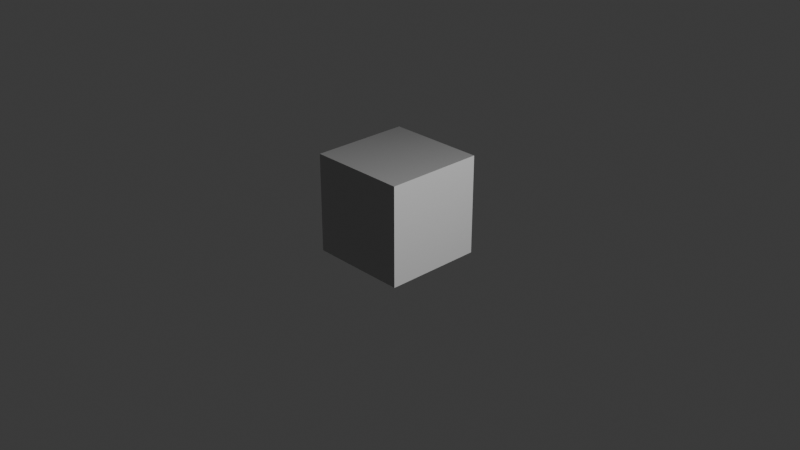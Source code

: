 # Source: SM_Cube.blend  (saved by Blender 5.0.119; exported with 4.5.12 LTS)
import bpy
from mathutils import Matrix  # noqa: F401  (used for matrix-valued properties, if any)

bpy.ops.wm.read_factory_settings(use_empty=True)
scene = bpy.context.scene
scene.name = 'Scene'

# ---- collections
col_collection = bpy.data.collections.new('Collection'); scene.collection.children.link(col_collection)

# ---- images (referenced by path relative to the original .blend; pixels are not part of the script)
import os
ASSET_DIR = os.environ.get("B2B_ASSET_DIR", "")  # directory of the original .blend (textures are referenced by path, not embedded)
HERE = os.path.dirname(os.path.abspath(__file__))  # packed textures are extracted next to this script under _unpacked/

def load_image(name, relpath, width, height, colorspace="sRGB"):
    """Load a texture the original file referenced (path relative to the .blend, or extracted next to this script)."""
    p = next((c for c in (os.path.join(HERE, relpath), os.path.join(ASSET_DIR, relpath)) if relpath and os.path.exists(c)), "")
    if p:
        img = bpy.data.images.load(p, check_existing=True)
        img.name = name
    else:  # same state as the original file: an image datablock whose file is absent (Cycles renders it pink)
        img = bpy.data.images.new(name, width, height)
        img.source = "FILE"
        img.filepath = "//" + (relpath or name)
    img.colorspace_settings.name = colorspace
    return img
img_material_normal = load_image('Material Normal', 'SM_Cube_diffuse.png', 1024, 1024, 'Non-Color')

# ---- materials (node trees are filled in below, after node groups)
mat_material = bpy.data.materials.new('Material')
mat_material.alpha_threshold = 0.0
mat_material.use_backface_culling_lightprobe_volume = False
mat_material.use_transparent_shadow = False
mat_material.roughness = 0.5
mat_material.line_color = (0.0, 0.0, 0.0, 1.0)
mat_material_001 = bpy.data.materials.new('Material.001')
mat_material_001.alpha_threshold = 0.0
mat_material_001.use_backface_culling_lightprobe_volume = False
mat_material_001.use_transparent_shadow = False
mat_material_001.roughness = 0.5
mat_material_001.line_color = (0.0, 0.0, 0.0, 1.0)

# ---- material node trees
mat_material.use_nodes = True; mat_material.node_tree.nodes.clear()
_N = mat_material.node_tree.nodes; _L = mat_material.node_tree.links
n0 = _N.new('ShaderNodeOutputMaterial'); n0.name = 'Material Output'; n0.location = (300, 300)
n1 = _N.new('ShaderNodeBsdfPrincipled'); n1.name = 'Principled BSDF'; n1.location = (10, 300)
n1.inputs[3].default_value = 1.45
n2 = _N.new('ShaderNodeTexImage'); n2.name = 'Image Texture'; n2.location = (-480, 140)
n2.image = img_material_normal
n3 = _N.new('ShaderNodeNormalMap'); n3.name = 'Normal Map'; n3.location = (-190, 180)
_L.new(n1.outputs[0], n0.inputs[0])
_L.new(n2.outputs[0], n3.inputs[1])
_L.new(n3.outputs[0], n1.inputs[5])
n0.is_active_output = True
mat_material_001.use_nodes = True; mat_material_001.node_tree.nodes.clear()
_N = mat_material_001.node_tree.nodes; _L = mat_material_001.node_tree.links
n0 = _N.new('ShaderNodeOutputMaterial'); n0.name = 'Material Output'; n0.location = (300, 300)
n1 = _N.new('ShaderNodeBsdfPrincipled'); n1.name = 'Principled BSDF'; n1.location = (10, 300)
n1.inputs[3].default_value = 1.45
_L.new(n1.outputs[0], n0.inputs[0])
n0.is_active_output = True

# ---- world
world_world = bpy.data.worlds.new('World'); scene.world = world_world
world_world.use_nodes = True; world_world.node_tree.nodes.clear()
_N = world_world.node_tree.nodes; _L = world_world.node_tree.links
n0 = _N.new('ShaderNodeOutputWorld'); n0.name = 'World Output'; n0.location = (300, 300)
n1 = _N.new('ShaderNodeBackground'); n1.name = 'Background'; n1.location = (10, 300)
n1.inputs[0].default_value = (0.05088, 0.05088, 0.05088, 1.0)
_L.new(n1.outputs[0], n0.inputs[0])
n0.is_active_output = True
world_world.color = (0.05088, 0.05088, 0.05088)
world_world.use_sun_shadow = False
world_world.sun_shadow_jitter_overblur = 0.0

# ---- cameras
cam_camera = bpy.data.cameras.new('Camera')
cam_camera.clip_end = 100.0
cam_camera.ortho_scale = 7.314

# ---- lights
light_light = bpy.data.lights.new('Light', 'POINT')
light_light.transmission_factor = 0.0
light_light.use_soft_falloff = False
light_light.energy = 1000.0
light_light.shadow_soft_size = 0.1
light_light.shadow_maximum_resolution = 0.006
light_light.use_absolute_resolution = True

# ---- meshes
me_cube = bpy.data.meshes.new('Cube')
me_cube.from_pydata([(1.0, 0.0, 1.0), (1.0, 0.0, 0.0), (1.0, -1.0, 1.0), (1.0, -1.0, 0.0), (0.0, 0.0, 1.0), (0.0, 0.0, 0.0), (0.0, -1.0, 1.0), (0.0, -1.0, 0.0)], [], [(0, 4, 6, 2), (3, 2, 6, 7), (7, 6, 4, 5), (5, 1, 3, 7), (1, 0, 2, 3), (5, 4, 0, 1)])
_uv = me_cube.uv_layers.new(name='UVMap')
_uv.uv.foreach_set('vector', [0.625, 0.5, 0.875, 0.5, 0.875, 0.75, 0.625, 0.75, 0.375, 0.75, 0.625, 0.75, 0.625, 1.0, 0.375, 1.0, 0.375, 0.0, 0.625, 0.0, 0.625, 0.25, 0.375, 0.25, 0.125, 0.5, 0.375, 0.5, 0.375, 0.75, 0.125, 0.75, 0.375, 0.5, 0.625, 0.5, 0.625, 0.75, 0.375, 0.75, 0.375, 0.25, 0.625, 0.25, 0.625, 0.5, 0.375, 0.5])
me_cube.materials.append(mat_material)
me_cube.use_mirror_vertex_groups = False
me_cube.update()
me_cube_001 = bpy.data.meshes.new('Cube.001')
me_cube_001.from_pydata([(1.0, 1.0, 1.0), (1.0, 1.0, -1.0), (1.0, -1.0, 1.0), (1.0, -1.0, -1.0), (-1.0, 1.0, 1.0), (-1.0, 1.0, -1.0), (-1.0, -1.0, 1.0), (-1.0, -1.0, -1.0)], [], [(0, 4, 6, 2), (3, 2, 6, 7), (7, 6, 4, 5), (5, 1, 3, 7), (1, 0, 2, 3), (5, 4, 0, 1)])
_uv = me_cube_001.uv_layers.new(name='UVMap')
_uv.uv.foreach_set('vector', [0.625, 0.5, 0.875, 0.5, 0.875, 0.75, 0.625, 0.75, 0.375, 0.75, 0.625, 0.75, 0.625, 1.0, 0.375, 1.0, 0.375, 0.0, 0.625, 0.0, 0.625, 0.25, 0.375, 0.25, 0.125, 0.5, 0.375, 0.5, 0.375, 0.75, 0.125, 0.75, 0.375, 0.5, 0.625, 0.5, 0.625, 0.75, 0.375, 0.75, 0.375, 0.25, 0.625, 0.25, 0.625, 0.5, 0.375, 0.5])
me_cube_001.materials.append(mat_material_001)
me_cube_001.use_mirror_vertex_groups = False
me_cube_001.update()

# ---- objects
ob_cube = bpy.data.objects.new('Cube', me_cube)
ob_light = bpy.data.objects.new('Light', light_light)
ob_camera = bpy.data.objects.new('Camera', cam_camera)
ob_cube_001 = bpy.data.objects.new('Cube.001', me_cube_001)

# ---- transforms, parenting, visibility, modifiers, constraints
ob_cube.location = (0.0, 0.0, 0.0)
ob_cube.lock_rotations_4d = False
ob_cube.empty_display_type = 'ARROWS'
ob_cube.lineart.crease_threshold = 0.0
ob_light.location = (4.076, 1.005, 5.904)
ob_light.rotation_euler = (0.6503, 0.05522, 1.866)
ob_light.lock_rotations_4d = False
ob_light.empty_display_type = 'ARROWS'
ob_light.color = (0.0, 0.0, 0.0, 0.0)
ob_light.lineart.crease_threshold = 0.0
ob_camera.location = (7.359, -6.926, 4.958)
ob_camera.rotation_euler = (1.109, 0.0, 0.8149)
ob_camera.lock_rotations_4d = False
ob_camera.empty_display_type = 'ARROWS'
ob_camera.color = (0.0, 0.0, 0.0, 0.0)
ob_camera.display_type = 'WIRE'
ob_camera.lineart.crease_threshold = 0.0
ob_cube_001.location = (0.0, 0.0, 1.0)
ob_cube_001.scale = (0.02, 0.02, 1.0)
ob_cube_001.lock_rotations_4d = False
ob_cube_001.empty_display_type = 'ARROWS'
ob_cube_001.hide_render = True
ob_cube_001.lineart.crease_threshold = 0.0

# ---- collection membership
col_collection.objects.link(ob_cube)
col_collection.objects.link(ob_light)
col_collection.objects.link(ob_camera)
col_collection.objects.link(ob_cube_001)

# ---- scene / render settings (as saved in the file)
scene.camera = ob_camera
scene.frame_start = 1; scene.frame_end = 250; scene.frame_set(1)
scene.render.engine = 'BLENDER_EEVEE_NEXT'
scene.render.bake_bias = 0.0
scene.render.bake_samples = 0
scene.cycles.sampling_pattern = 'TABULATED_SOBOL'
bpy.context.view_layer.update()
